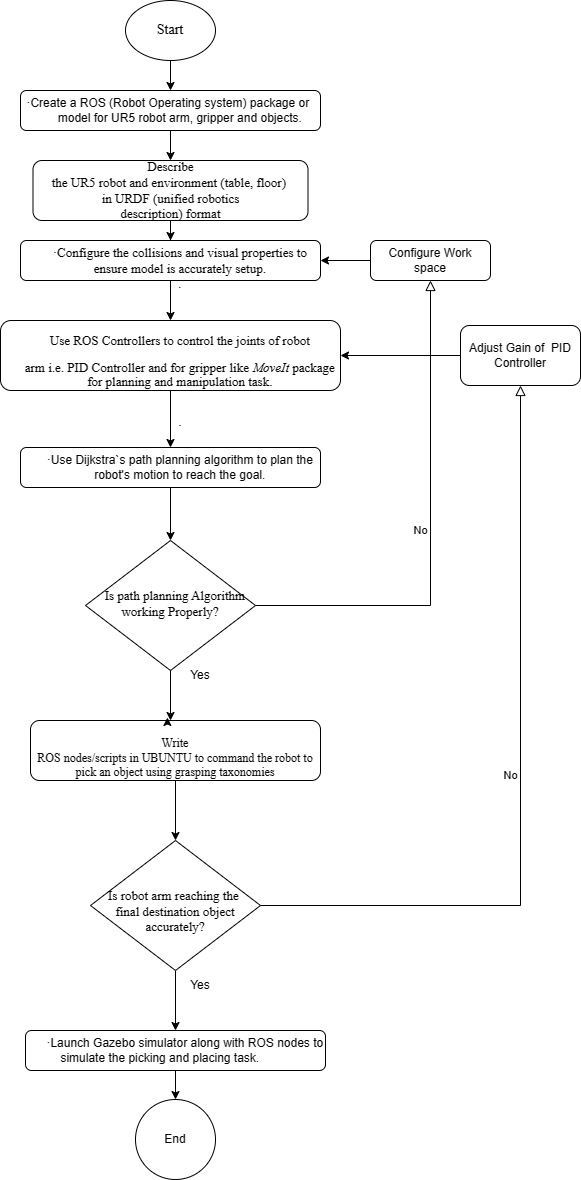

The diagram above was exported from draw.io. Its source (the exported page's mxGraphModel, read from the mxfile embedded in the PNG):
<mxGraphModel dx="872" dy="1660" grid="1" gridSize="10" guides="1" tooltips="1" connect="1" arrows="1" fold="1" page="1" pageScale="1" pageWidth="827" pageHeight="1169" math="0" shadow="0">
  <root>
    <mxCell id="WIyWlLk6GJQsqaUBKTNV-0" />
    <mxCell id="WIyWlLk6GJQsqaUBKTNV-1" parent="WIyWlLk6GJQsqaUBKTNV-0" />
    <mxCell id="K9MOJgkoCgBCekMbI3sJ-4" value="" style="edgeStyle=orthogonalEdgeStyle;rounded=0;orthogonalLoop=1;jettySize=auto;html=1;" edge="1" parent="WIyWlLk6GJQsqaUBKTNV-1" source="WIyWlLk6GJQsqaUBKTNV-3" target="K9MOJgkoCgBCekMbI3sJ-2">
      <mxGeometry relative="1" as="geometry" />
    </mxCell>
    <mxCell id="WIyWlLk6GJQsqaUBKTNV-3" value="&lt;p style=&quot;margin-left:14.7pt;text-indent:-18.0pt;mso-list:l0 level1 lfo1&quot; class=&quot;p1a&quot;&gt;·&lt;span style=&quot;font-size:9.0pt;mso-bidi-font-size:10.0pt;font-family:Symbol;&lt;br/&gt;mso-fareast-font-family:Symbol;mso-bidi-font-family:Symbol&quot; lang=&quot;EN-US&quot;&gt;&lt;/span&gt;&lt;span style=&quot;font-size:9.0pt;&lt;br/&gt;mso-bidi-font-size:10.0pt&quot; lang=&quot;EN-US&quot;&gt;Create a ROS (Robot Operating system) package or&lt;br/&gt;model for UR5 robot arm, gripper and objects.&lt;/span&gt;&lt;/p&gt;" style="rounded=1;whiteSpace=wrap;html=1;fontSize=12;glass=0;strokeWidth=1;shadow=0;" parent="WIyWlLk6GJQsqaUBKTNV-1" vertex="1">
      <mxGeometry x="160" y="80" width="300" height="40" as="geometry" />
    </mxCell>
    <mxCell id="WIyWlLk6GJQsqaUBKTNV-5" value="No" style="edgeStyle=orthogonalEdgeStyle;rounded=0;html=1;jettySize=auto;orthogonalLoop=1;fontSize=11;endArrow=block;endFill=0;endSize=8;strokeWidth=1;shadow=0;labelBackgroundColor=none;" parent="WIyWlLk6GJQsqaUBKTNV-1" source="WIyWlLk6GJQsqaUBKTNV-6" target="WIyWlLk6GJQsqaUBKTNV-7" edge="1">
      <mxGeometry y="10" relative="1" as="geometry">
        <mxPoint as="offset" />
      </mxGeometry>
    </mxCell>
    <mxCell id="WIyWlLk6GJQsqaUBKTNV-6" value="&lt;font style=&quot;font-size: 13px;&quot; face=&quot;Times New Roman&quot;&gt;&amp;nbsp; &amp;nbsp;Is path planning Algorithm working Properly?&lt;/font&gt;" style="rhombus;whiteSpace=wrap;html=1;shadow=0;fontFamily=Helvetica;fontSize=12;align=center;strokeWidth=1;spacing=6;spacingTop=-4;" parent="WIyWlLk6GJQsqaUBKTNV-1" vertex="1">
      <mxGeometry x="225" y="530" width="170" height="130" as="geometry" />
    </mxCell>
    <mxCell id="K9MOJgkoCgBCekMbI3sJ-12" value="" style="edgeStyle=orthogonalEdgeStyle;rounded=0;orthogonalLoop=1;jettySize=auto;html=1;" edge="1" parent="WIyWlLk6GJQsqaUBKTNV-1" source="WIyWlLk6GJQsqaUBKTNV-7" target="K9MOJgkoCgBCekMbI3sJ-3">
      <mxGeometry relative="1" as="geometry" />
    </mxCell>
    <mxCell id="WIyWlLk6GJQsqaUBKTNV-7" value="Configure Work space" style="rounded=1;whiteSpace=wrap;html=1;fontSize=12;glass=0;strokeWidth=1;shadow=0;" parent="WIyWlLk6GJQsqaUBKTNV-1" vertex="1">
      <mxGeometry x="510" y="230" width="120" height="40" as="geometry" />
    </mxCell>
    <mxCell id="K9MOJgkoCgBCekMbI3sJ-43" value="" style="edgeStyle=orthogonalEdgeStyle;rounded=0;orthogonalLoop=1;jettySize=auto;html=1;" edge="1" parent="WIyWlLk6GJQsqaUBKTNV-1" source="WIyWlLk6GJQsqaUBKTNV-11" target="K9MOJgkoCgBCekMbI3sJ-42">
      <mxGeometry relative="1" as="geometry" />
    </mxCell>
    <mxCell id="WIyWlLk6GJQsqaUBKTNV-11" value="&lt;p style=&quot;margin-left:14.7pt;mso-add-space:auto;&lt;br/&gt;text-indent:-18.0pt;mso-list:l0 level1 lfo1&quot; class=&quot;MsoListParagraph&quot;&gt;·&lt;span style=&quot;font-size:9.0pt;mso-bidi-font-size:10.0pt;font-family:Symbol;&lt;br/&gt;mso-fareast-font-family:Symbol;mso-bidi-font-family:Symbol&quot; lang=&quot;EN-US&quot;&gt;&lt;/span&gt;&lt;span style=&quot;font-size:9.0pt;&lt;br/&gt;mso-bidi-font-size:10.0pt&quot; lang=&quot;EN-US&quot;&gt;Launch Gazebo simulator along with ROS nodes to&lt;br/&gt;simulate the picking and placing task.&lt;/span&gt;&amp;nbsp; &amp;nbsp; &amp;nbsp; &amp;nbsp; &amp;nbsp; &amp;nbsp; &amp;nbsp; &amp;nbsp;&lt;span style=&quot;font-size:9.0pt;mso-bidi-font-size:10.0pt&quot; lang=&quot;EN-US&quot;&gt;&lt;/span&gt;&lt;/p&gt;" style="rounded=1;whiteSpace=wrap;html=1;fontSize=12;glass=0;strokeWidth=1;shadow=0;" parent="WIyWlLk6GJQsqaUBKTNV-1" vertex="1">
      <mxGeometry x="165" y="1020" width="300" height="40" as="geometry" />
    </mxCell>
    <mxCell id="K9MOJgkoCgBCekMbI3sJ-1" value="" style="edgeStyle=orthogonalEdgeStyle;rounded=0;orthogonalLoop=1;jettySize=auto;html=1;" edge="1" parent="WIyWlLk6GJQsqaUBKTNV-1" source="K9MOJgkoCgBCekMbI3sJ-0" target="WIyWlLk6GJQsqaUBKTNV-3">
      <mxGeometry relative="1" as="geometry" />
    </mxCell>
    <mxCell id="K9MOJgkoCgBCekMbI3sJ-0" value="&lt;font style=&quot;font-size: 14px;&quot; face=&quot;Times New Roman&quot;&gt;Start&lt;/font&gt;" style="ellipse;whiteSpace=wrap;html=1;" vertex="1" parent="WIyWlLk6GJQsqaUBKTNV-1">
      <mxGeometry x="265" y="-10" width="90" height="60" as="geometry" />
    </mxCell>
    <mxCell id="K9MOJgkoCgBCekMbI3sJ-5" value="" style="edgeStyle=orthogonalEdgeStyle;rounded=0;orthogonalLoop=1;jettySize=auto;html=1;" edge="1" parent="WIyWlLk6GJQsqaUBKTNV-1" source="K9MOJgkoCgBCekMbI3sJ-2" target="K9MOJgkoCgBCekMbI3sJ-3">
      <mxGeometry relative="1" as="geometry" />
    </mxCell>
    <mxCell id="K9MOJgkoCgBCekMbI3sJ-2" value="&lt;p style=&quot;margin-left:14.7pt;text-indent:-18.0pt;mso-list:l0 level1 lfo1&quot; class=&quot;p1a&quot;&gt;&lt;/p&gt;&lt;div style=&quot;font-size: 13px;&quot;&gt;&lt;span style=&quot;text-indent: -18pt; background-color: initial;&quot;&gt;&lt;font style=&quot;font-size: 13px;&quot; face=&quot;Times New Roman&quot;&gt;Describe&lt;/font&gt;&lt;/span&gt;&lt;/div&gt;&lt;div style=&quot;font-size: 13px;&quot;&gt;&lt;span style=&quot;text-indent: -18pt; background-color: initial;&quot;&gt;&lt;font style=&quot;font-size: 13px;&quot; face=&quot;YjHPCIil37cCuUT8DFyo&quot;&gt;the UR5 robot and environment (table, floor)&amp;nbsp;&lt;/font&gt;&lt;/span&gt;&lt;/div&gt;&lt;div style=&quot;font-size: 13px;&quot;&gt;&lt;span style=&quot;text-indent: -18pt; background-color: initial;&quot;&gt;&lt;font style=&quot;font-size: 13px;&quot; face=&quot;YjHPCIil37cCuUT8DFyo&quot;&gt;in URDF (unified robotics&lt;/font&gt;&lt;/span&gt;&lt;/div&gt;&lt;div style=&quot;font-size: 13px;&quot;&gt;&lt;span style=&quot;text-indent: -18pt; background-color: initial;&quot;&gt;&lt;font style=&quot;font-size: 13px;&quot; face=&quot;YjHPCIil37cCuUT8DFyo&quot;&gt;description) format&lt;/font&gt;&lt;/span&gt;&lt;/div&gt;&lt;p&gt;&lt;/p&gt;" style="rounded=1;whiteSpace=wrap;html=1;fontSize=12;glass=0;strokeWidth=1;shadow=0;align=center;" vertex="1" parent="WIyWlLk6GJQsqaUBKTNV-1">
      <mxGeometry x="172.5" y="150" width="275" height="60" as="geometry" />
    </mxCell>
    <mxCell id="K9MOJgkoCgBCekMbI3sJ-8" value="" style="edgeStyle=orthogonalEdgeStyle;rounded=0;orthogonalLoop=1;jettySize=auto;html=1;" edge="1" parent="WIyWlLk6GJQsqaUBKTNV-1" source="K9MOJgkoCgBCekMbI3sJ-3" target="K9MOJgkoCgBCekMbI3sJ-6">
      <mxGeometry relative="1" as="geometry" />
    </mxCell>
    <mxCell id="K9MOJgkoCgBCekMbI3sJ-3" value="&lt;p style=&quot;margin-left: 14.7pt; font-size: 13px;&quot; class=&quot;MsoListParagraph&quot;&gt;&lt;font style=&quot;font-size: 13px;&quot; face=&quot;Times New Roman&quot;&gt;·&lt;span style=&quot;&quot; lang=&quot;EN-US&quot;&gt;&lt;/span&gt;&lt;span style=&quot;&quot; lang=&quot;EN-US&quot;&gt;Configure the collisions and visual properties to&lt;br&gt;ensure model is accurately setup.&lt;/span&gt;&lt;/font&gt;&lt;/p&gt;" style="rounded=1;whiteSpace=wrap;html=1;fontSize=12;glass=0;strokeWidth=1;shadow=0;" vertex="1" parent="WIyWlLk6GJQsqaUBKTNV-1">
      <mxGeometry x="160" y="230" width="300" height="40" as="geometry" />
    </mxCell>
    <mxCell id="K9MOJgkoCgBCekMbI3sJ-9" value="" style="edgeStyle=orthogonalEdgeStyle;rounded=0;orthogonalLoop=1;jettySize=auto;html=1;" edge="1" parent="WIyWlLk6GJQsqaUBKTNV-1" source="K9MOJgkoCgBCekMbI3sJ-6" target="K9MOJgkoCgBCekMbI3sJ-7">
      <mxGeometry relative="1" as="geometry" />
    </mxCell>
    <mxCell id="K9MOJgkoCgBCekMbI3sJ-6" value="&lt;p style=&quot;border-color: var(--border-color); margin-left: 14.7pt; line-height: 110%;&quot; class=&quot;MsoListParagraph&quot;&gt;·&lt;/p&gt;&lt;p style=&quot;border-color: var(--border-color); margin-left: 14.7pt; line-height: 110%;&quot; class=&quot;MsoListParagraph&quot;&gt;&lt;span style=&quot;border-color: var(--border-color); font-size: 9pt;&quot; lang=&quot;EN-US&quot;&gt;&lt;br&gt;&lt;/span&gt;&lt;/p&gt;&lt;p style=&quot;border-color: var(--border-color); margin-left: 14.7pt; font-size: 13px; line-height: 110%;&quot; class=&quot;MsoListParagraph&quot;&gt;&lt;font style=&quot;font-size: 13px;&quot; face=&quot;Times New Roman&quot;&gt;&lt;span style=&quot;background-color: initial;&quot;&gt;Use ROS Controllers to control the joints of robot&lt;/span&gt;&lt;br&gt;&lt;/font&gt;&lt;/p&gt;&lt;p style=&quot;border-color: var(--border-color); margin-left: 14.7pt; font-size: 13px; line-height: 110%;&quot; class=&quot;MsoListParagraph&quot;&gt;&lt;span style=&quot;border-color: var(--border-color);&quot; lang=&quot;EN-US&quot;&gt;&lt;font style=&quot;font-size: 13px;&quot; face=&quot;Times New Roman&quot;&gt;arm i.e. PID Controller and for gripper like&amp;nbsp;&lt;i style=&quot;border-color: var(--border-color);&quot;&gt;MoveIt&lt;/i&gt;&amp;nbsp;package for planning and manipulation task.&lt;/font&gt;&lt;/span&gt;&lt;/p&gt;&lt;p style=&quot;border-color: var(--border-color); margin-left: 14.7pt; line-height: 110%;&quot; class=&quot;MsoListParagraph&quot;&gt;&lt;br style=&quot;border-color: var(--border-color);&quot;&gt;&lt;span style=&quot;font-size: 9pt; background-color: initial;&quot;&gt;.&lt;/span&gt;&lt;br&gt;&lt;/p&gt;" style="rounded=1;whiteSpace=wrap;html=1;fontSize=12;glass=0;strokeWidth=1;shadow=0;" vertex="1" parent="WIyWlLk6GJQsqaUBKTNV-1">
      <mxGeometry x="140" y="310" width="340" height="70" as="geometry" />
    </mxCell>
    <mxCell id="K9MOJgkoCgBCekMbI3sJ-11" value="" style="edgeStyle=orthogonalEdgeStyle;rounded=0;orthogonalLoop=1;jettySize=auto;html=1;" edge="1" parent="WIyWlLk6GJQsqaUBKTNV-1" source="K9MOJgkoCgBCekMbI3sJ-7" target="WIyWlLk6GJQsqaUBKTNV-6">
      <mxGeometry relative="1" as="geometry" />
    </mxCell>
    <mxCell id="K9MOJgkoCgBCekMbI3sJ-7" value="&lt;p style=&quot;margin-left:14.7pt;mso-add-space:auto;&lt;br/&gt;text-indent:-18.0pt;mso-list:l0 level1 lfo1&quot; class=&quot;MsoListParagraph&quot;&gt;·&lt;span style=&quot;font-size:9.0pt;mso-bidi-font-size:10.0pt;font-family:Symbol;&lt;br/&gt;mso-fareast-font-family:Symbol;mso-bidi-font-family:Symbol&quot; lang=&quot;EN-US&quot;&gt;&lt;/span&gt;&lt;span style=&quot;font-size:9.0pt;&lt;br/&gt;mso-bidi-font-size:10.0pt&quot; lang=&quot;EN-US&quot;&gt;Use Dijkstra`s path planning algorithm to plan the&lt;br/&gt;robot's motion to reach the goal.&lt;/span&gt;&lt;/p&gt;" style="rounded=1;whiteSpace=wrap;html=1;fontSize=12;glass=0;strokeWidth=1;shadow=0;" vertex="1" parent="WIyWlLk6GJQsqaUBKTNV-1">
      <mxGeometry x="160" y="437" width="300" height="40" as="geometry" />
    </mxCell>
    <mxCell id="K9MOJgkoCgBCekMbI3sJ-28" value="" style="edgeStyle=orthogonalEdgeStyle;rounded=0;orthogonalLoop=1;jettySize=auto;html=1;" edge="1" parent="WIyWlLk6GJQsqaUBKTNV-1" source="K9MOJgkoCgBCekMbI3sJ-13" target="K9MOJgkoCgBCekMbI3sJ-14">
      <mxGeometry relative="1" as="geometry" />
    </mxCell>
    <mxCell id="K9MOJgkoCgBCekMbI3sJ-13" value="&lt;br&gt;&lt;span style=&quot;font-size:9.0pt;mso-bidi-font-size:&lt;br/&gt;10.0pt;font-family:&amp;quot;Times New Roman&amp;quot;,serif;mso-fareast-font-family:&amp;quot;Times New Roman&amp;quot;;&lt;br/&gt;mso-ansi-language:EN-US;mso-fareast-language:EN-US;mso-bidi-language:AR-SA&quot; lang=&quot;EN-US&quot;&gt;&lt;br&gt;Write&lt;br&gt;ROS nodes/scripts in UBUNTU to command the robot to pick an object using grasping taxonomies&lt;/span&gt;&lt;br&gt;&lt;br&gt;" style="rounded=1;whiteSpace=wrap;html=1;fontSize=12;glass=0;strokeWidth=1;shadow=0;" vertex="1" parent="WIyWlLk6GJQsqaUBKTNV-1">
      <mxGeometry x="170" y="710" width="290" height="60" as="geometry" />
    </mxCell>
    <mxCell id="K9MOJgkoCgBCekMbI3sJ-29" value="" style="edgeStyle=orthogonalEdgeStyle;rounded=0;orthogonalLoop=1;jettySize=auto;html=1;" edge="1" parent="WIyWlLk6GJQsqaUBKTNV-1" source="K9MOJgkoCgBCekMbI3sJ-14" target="WIyWlLk6GJQsqaUBKTNV-11">
      <mxGeometry relative="1" as="geometry" />
    </mxCell>
    <mxCell id="K9MOJgkoCgBCekMbI3sJ-14" value="&lt;font style=&quot;font-size: 13px;&quot; face=&quot;Times New Roman&quot;&gt;&lt;br&gt;Is robot arm reaching the&amp;nbsp;&lt;br&gt;final destination object accurately?&lt;br&gt;&lt;/font&gt;" style="rhombus;whiteSpace=wrap;html=1;shadow=0;fontFamily=Helvetica;fontSize=12;align=center;strokeWidth=1;spacing=6;spacingTop=-4;" vertex="1" parent="WIyWlLk6GJQsqaUBKTNV-1">
      <mxGeometry x="230" y="830" width="170" height="130" as="geometry" />
    </mxCell>
    <mxCell id="K9MOJgkoCgBCekMbI3sJ-24" value="" style="endArrow=classic;html=1;rounded=0;exitX=0.5;exitY=1;exitDx=0;exitDy=0;" edge="1" parent="WIyWlLk6GJQsqaUBKTNV-1" source="WIyWlLk6GJQsqaUBKTNV-6">
      <mxGeometry width="50" height="50" relative="1" as="geometry">
        <mxPoint x="290" y="800" as="sourcePoint" />
        <mxPoint x="310" y="710" as="targetPoint" />
      </mxGeometry>
    </mxCell>
    <mxCell id="K9MOJgkoCgBCekMbI3sJ-25" style="edgeStyle=orthogonalEdgeStyle;rounded=0;orthogonalLoop=1;jettySize=auto;html=1;exitX=0.5;exitY=0;exitDx=0;exitDy=0;entryX=0.472;entryY=-0.05;entryDx=0;entryDy=0;entryPerimeter=0;" edge="1" parent="WIyWlLk6GJQsqaUBKTNV-1" source="K9MOJgkoCgBCekMbI3sJ-13" target="K9MOJgkoCgBCekMbI3sJ-13">
      <mxGeometry relative="1" as="geometry" />
    </mxCell>
    <mxCell id="K9MOJgkoCgBCekMbI3sJ-26" value="Yes&lt;br&gt;" style="text;html=1;strokeColor=none;fillColor=none;align=center;verticalAlign=middle;whiteSpace=wrap;rounded=0;" vertex="1" parent="WIyWlLk6GJQsqaUBKTNV-1">
      <mxGeometry x="310" y="650" width="60" height="30" as="geometry" />
    </mxCell>
    <mxCell id="K9MOJgkoCgBCekMbI3sJ-30" value="Yes&lt;br&gt;" style="text;html=1;strokeColor=none;fillColor=none;align=center;verticalAlign=middle;whiteSpace=wrap;rounded=0;" vertex="1" parent="WIyWlLk6GJQsqaUBKTNV-1">
      <mxGeometry x="310" y="960" width="60" height="30" as="geometry" />
    </mxCell>
    <mxCell id="K9MOJgkoCgBCekMbI3sJ-32" value="No" style="edgeStyle=orthogonalEdgeStyle;rounded=0;html=1;jettySize=auto;orthogonalLoop=1;fontSize=11;endArrow=block;endFill=0;endSize=8;strokeWidth=1;shadow=0;labelBackgroundColor=none;exitX=1;exitY=0.5;exitDx=0;exitDy=0;" edge="1" parent="WIyWlLk6GJQsqaUBKTNV-1" source="K9MOJgkoCgBCekMbI3sJ-14" target="K9MOJgkoCgBCekMbI3sJ-40">
      <mxGeometry x="0.0007" y="10" relative="1" as="geometry">
        <mxPoint as="offset" />
        <mxPoint x="550" y="880" as="sourcePoint" />
        <mxPoint x="640" y="380" as="targetPoint" />
      </mxGeometry>
    </mxCell>
    <mxCell id="K9MOJgkoCgBCekMbI3sJ-39" value="" style="endArrow=classic;html=1;rounded=0;entryX=1;entryY=0.5;entryDx=0;entryDy=0;" edge="1" parent="WIyWlLk6GJQsqaUBKTNV-1" target="K9MOJgkoCgBCekMbI3sJ-6">
      <mxGeometry width="50" height="50" relative="1" as="geometry">
        <mxPoint x="600" y="345" as="sourcePoint" />
        <mxPoint x="570" y="340" as="targetPoint" />
      </mxGeometry>
    </mxCell>
    <mxCell id="K9MOJgkoCgBCekMbI3sJ-40" value="Adjust Gain of&amp;nbsp; PID Controller" style="rounded=1;whiteSpace=wrap;html=1;" vertex="1" parent="WIyWlLk6GJQsqaUBKTNV-1">
      <mxGeometry x="600" y="315" width="120" height="60" as="geometry" />
    </mxCell>
    <mxCell id="K9MOJgkoCgBCekMbI3sJ-42" value="End" style="ellipse;whiteSpace=wrap;html=1;aspect=fixed;" vertex="1" parent="WIyWlLk6GJQsqaUBKTNV-1">
      <mxGeometry x="275" y="1089" width="80" height="80" as="geometry" />
    </mxCell>
  </root>
</mxGraphModel>